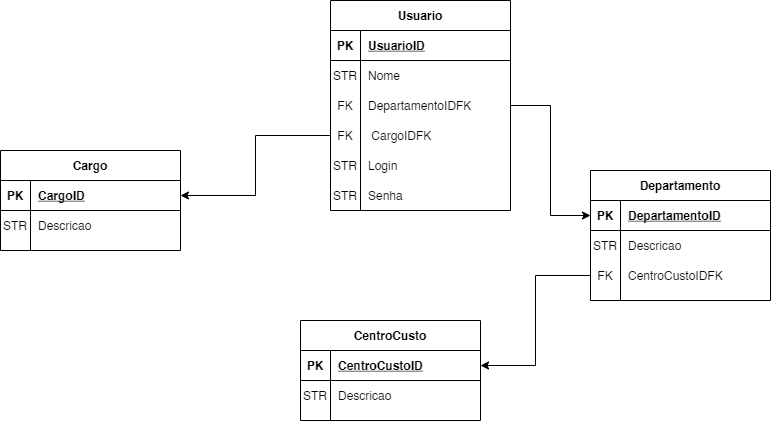

The diagram above was exported from draw.io. Its source (the exported page's mxGraphModel, read from the mxfile embedded in the PNG):
<mxGraphModel dx="1502" dy="772" grid="1" gridSize="10" guides="1" tooltips="1" connect="1" arrows="1" fold="1" page="1" pageScale="1" pageWidth="827" pageHeight="1169" math="0" shadow="0">
  <root>
    <mxCell id="0" />
    <mxCell id="1" parent="0" />
    <mxCell id="lvxSLn_Wk1ZbAr2Pig5--2" value="CentroCusto" style="shape=table;startSize=30;container=1;collapsible=1;childLayout=tableLayout;fixedRows=1;rowLines=0;fontStyle=1;align=center;resizeLast=1;" parent="1" vertex="1">
      <mxGeometry x="310" y="350" width="180" height="100" as="geometry" />
    </mxCell>
    <mxCell id="lvxSLn_Wk1ZbAr2Pig5--3" value="" style="shape=partialRectangle;collapsible=0;dropTarget=0;pointerEvents=0;fillColor=none;top=0;left=0;bottom=1;right=0;points=[[0,0.5],[1,0.5]];portConstraint=eastwest;" parent="lvxSLn_Wk1ZbAr2Pig5--2" vertex="1">
      <mxGeometry y="30" width="180" height="30" as="geometry" />
    </mxCell>
    <mxCell id="lvxSLn_Wk1ZbAr2Pig5--4" value="PK" style="shape=partialRectangle;connectable=0;fillColor=none;top=0;left=0;bottom=0;right=0;fontStyle=1;overflow=hidden;" parent="lvxSLn_Wk1ZbAr2Pig5--3" vertex="1">
      <mxGeometry width="30" height="30" as="geometry">
        <mxRectangle width="30" height="30" as="alternateBounds" />
      </mxGeometry>
    </mxCell>
    <mxCell id="lvxSLn_Wk1ZbAr2Pig5--5" value="CentroCustoID" style="shape=partialRectangle;connectable=0;fillColor=none;top=0;left=0;bottom=0;right=0;align=left;spacingLeft=6;fontStyle=5;overflow=hidden;" parent="lvxSLn_Wk1ZbAr2Pig5--3" vertex="1">
      <mxGeometry x="30" width="150" height="30" as="geometry">
        <mxRectangle width="150" height="30" as="alternateBounds" />
      </mxGeometry>
    </mxCell>
    <mxCell id="lvxSLn_Wk1ZbAr2Pig5--6" value="" style="shape=partialRectangle;collapsible=0;dropTarget=0;pointerEvents=0;fillColor=none;top=0;left=0;bottom=0;right=0;points=[[0,0.5],[1,0.5]];portConstraint=eastwest;" parent="lvxSLn_Wk1ZbAr2Pig5--2" vertex="1">
      <mxGeometry y="60" width="180" height="30" as="geometry" />
    </mxCell>
    <mxCell id="lvxSLn_Wk1ZbAr2Pig5--7" value="STR" style="shape=partialRectangle;connectable=0;fillColor=none;top=0;left=0;bottom=0;right=0;editable=1;overflow=hidden;" parent="lvxSLn_Wk1ZbAr2Pig5--6" vertex="1">
      <mxGeometry width="30" height="30" as="geometry">
        <mxRectangle width="30" height="30" as="alternateBounds" />
      </mxGeometry>
    </mxCell>
    <mxCell id="lvxSLn_Wk1ZbAr2Pig5--8" value="Descricao" style="shape=partialRectangle;connectable=0;fillColor=none;top=0;left=0;bottom=0;right=0;align=left;spacingLeft=6;overflow=hidden;" parent="lvxSLn_Wk1ZbAr2Pig5--6" vertex="1">
      <mxGeometry x="30" width="150" height="30" as="geometry">
        <mxRectangle width="150" height="30" as="alternateBounds" />
      </mxGeometry>
    </mxCell>
    <mxCell id="lvxSLn_Wk1ZbAr2Pig5--15" value="Departamento" style="shape=table;startSize=30;container=1;collapsible=1;childLayout=tableLayout;fixedRows=1;rowLines=0;fontStyle=1;align=center;resizeLast=1;" parent="1" vertex="1">
      <mxGeometry x="600" y="200" width="180" height="130" as="geometry" />
    </mxCell>
    <mxCell id="lvxSLn_Wk1ZbAr2Pig5--16" value="" style="shape=partialRectangle;collapsible=0;dropTarget=0;pointerEvents=0;fillColor=none;top=0;left=0;bottom=1;right=0;points=[[0,0.5],[1,0.5]];portConstraint=eastwest;" parent="lvxSLn_Wk1ZbAr2Pig5--15" vertex="1">
      <mxGeometry y="30" width="180" height="30" as="geometry" />
    </mxCell>
    <mxCell id="lvxSLn_Wk1ZbAr2Pig5--17" value="PK" style="shape=partialRectangle;connectable=0;fillColor=none;top=0;left=0;bottom=0;right=0;fontStyle=1;overflow=hidden;" parent="lvxSLn_Wk1ZbAr2Pig5--16" vertex="1">
      <mxGeometry width="30" height="30" as="geometry">
        <mxRectangle width="30" height="30" as="alternateBounds" />
      </mxGeometry>
    </mxCell>
    <mxCell id="lvxSLn_Wk1ZbAr2Pig5--18" value="DepartamentoID" style="shape=partialRectangle;connectable=0;fillColor=none;top=0;left=0;bottom=0;right=0;align=left;spacingLeft=6;fontStyle=5;overflow=hidden;" parent="lvxSLn_Wk1ZbAr2Pig5--16" vertex="1">
      <mxGeometry x="30" width="150" height="30" as="geometry">
        <mxRectangle width="150" height="30" as="alternateBounds" />
      </mxGeometry>
    </mxCell>
    <mxCell id="lvxSLn_Wk1ZbAr2Pig5--19" value="" style="shape=partialRectangle;collapsible=0;dropTarget=0;pointerEvents=0;fillColor=none;top=0;left=0;bottom=0;right=0;points=[[0,0.5],[1,0.5]];portConstraint=eastwest;" parent="lvxSLn_Wk1ZbAr2Pig5--15" vertex="1">
      <mxGeometry y="60" width="180" height="30" as="geometry" />
    </mxCell>
    <mxCell id="lvxSLn_Wk1ZbAr2Pig5--20" value="STR" style="shape=partialRectangle;connectable=0;fillColor=none;top=0;left=0;bottom=0;right=0;editable=1;overflow=hidden;" parent="lvxSLn_Wk1ZbAr2Pig5--19" vertex="1">
      <mxGeometry width="30" height="30" as="geometry">
        <mxRectangle width="30" height="30" as="alternateBounds" />
      </mxGeometry>
    </mxCell>
    <mxCell id="lvxSLn_Wk1ZbAr2Pig5--21" value="Descricao" style="shape=partialRectangle;connectable=0;fillColor=none;top=0;left=0;bottom=0;right=0;align=left;spacingLeft=6;overflow=hidden;" parent="lvxSLn_Wk1ZbAr2Pig5--19" vertex="1">
      <mxGeometry x="30" width="150" height="30" as="geometry">
        <mxRectangle width="150" height="30" as="alternateBounds" />
      </mxGeometry>
    </mxCell>
    <mxCell id="lvxSLn_Wk1ZbAr2Pig5--22" value="" style="shape=partialRectangle;collapsible=0;dropTarget=0;pointerEvents=0;fillColor=none;top=0;left=0;bottom=0;right=0;points=[[0,0.5],[1,0.5]];portConstraint=eastwest;" parent="lvxSLn_Wk1ZbAr2Pig5--15" vertex="1">
      <mxGeometry y="90" width="180" height="30" as="geometry" />
    </mxCell>
    <mxCell id="lvxSLn_Wk1ZbAr2Pig5--23" value="FK" style="shape=partialRectangle;connectable=0;fillColor=none;top=0;left=0;bottom=0;right=0;editable=1;overflow=hidden;" parent="lvxSLn_Wk1ZbAr2Pig5--22" vertex="1">
      <mxGeometry width="30" height="30" as="geometry">
        <mxRectangle width="30" height="30" as="alternateBounds" />
      </mxGeometry>
    </mxCell>
    <mxCell id="lvxSLn_Wk1ZbAr2Pig5--24" value="CentroCustoIDFK" style="shape=partialRectangle;connectable=0;fillColor=none;top=0;left=0;bottom=0;right=0;align=left;spacingLeft=6;overflow=hidden;" parent="lvxSLn_Wk1ZbAr2Pig5--22" vertex="1">
      <mxGeometry x="30" width="150" height="30" as="geometry">
        <mxRectangle width="150" height="30" as="alternateBounds" />
      </mxGeometry>
    </mxCell>
    <mxCell id="lvxSLn_Wk1ZbAr2Pig5--28" value="Cargo" style="shape=table;startSize=30;container=1;collapsible=1;childLayout=tableLayout;fixedRows=1;rowLines=0;fontStyle=1;align=center;resizeLast=1;" parent="1" vertex="1">
      <mxGeometry x="10" y="180" width="180" height="100" as="geometry" />
    </mxCell>
    <mxCell id="lvxSLn_Wk1ZbAr2Pig5--29" value="" style="shape=partialRectangle;collapsible=0;dropTarget=0;pointerEvents=0;fillColor=none;top=0;left=0;bottom=1;right=0;points=[[0,0.5],[1,0.5]];portConstraint=eastwest;" parent="lvxSLn_Wk1ZbAr2Pig5--28" vertex="1">
      <mxGeometry y="30" width="180" height="30" as="geometry" />
    </mxCell>
    <mxCell id="lvxSLn_Wk1ZbAr2Pig5--30" value="PK" style="shape=partialRectangle;connectable=0;fillColor=none;top=0;left=0;bottom=0;right=0;fontStyle=1;overflow=hidden;" parent="lvxSLn_Wk1ZbAr2Pig5--29" vertex="1">
      <mxGeometry width="30" height="30" as="geometry">
        <mxRectangle width="30" height="30" as="alternateBounds" />
      </mxGeometry>
    </mxCell>
    <mxCell id="lvxSLn_Wk1ZbAr2Pig5--31" value="CargoID" style="shape=partialRectangle;connectable=0;fillColor=none;top=0;left=0;bottom=0;right=0;align=left;spacingLeft=6;fontStyle=5;overflow=hidden;" parent="lvxSLn_Wk1ZbAr2Pig5--29" vertex="1">
      <mxGeometry x="30" width="150" height="30" as="geometry">
        <mxRectangle width="150" height="30" as="alternateBounds" />
      </mxGeometry>
    </mxCell>
    <mxCell id="lvxSLn_Wk1ZbAr2Pig5--32" value="" style="shape=partialRectangle;collapsible=0;dropTarget=0;pointerEvents=0;fillColor=none;top=0;left=0;bottom=0;right=0;points=[[0,0.5],[1,0.5]];portConstraint=eastwest;" parent="lvxSLn_Wk1ZbAr2Pig5--28" vertex="1">
      <mxGeometry y="60" width="180" height="30" as="geometry" />
    </mxCell>
    <mxCell id="lvxSLn_Wk1ZbAr2Pig5--33" value="STR" style="shape=partialRectangle;connectable=0;fillColor=none;top=0;left=0;bottom=0;right=0;editable=1;overflow=hidden;" parent="lvxSLn_Wk1ZbAr2Pig5--32" vertex="1">
      <mxGeometry width="30" height="30" as="geometry">
        <mxRectangle width="30" height="30" as="alternateBounds" />
      </mxGeometry>
    </mxCell>
    <mxCell id="lvxSLn_Wk1ZbAr2Pig5--34" value="Descricao" style="shape=partialRectangle;connectable=0;fillColor=none;top=0;left=0;bottom=0;right=0;align=left;spacingLeft=6;overflow=hidden;" parent="lvxSLn_Wk1ZbAr2Pig5--32" vertex="1">
      <mxGeometry x="30" width="150" height="30" as="geometry">
        <mxRectangle width="150" height="30" as="alternateBounds" />
      </mxGeometry>
    </mxCell>
    <mxCell id="lvxSLn_Wk1ZbAr2Pig5--41" value="Usuario" style="shape=table;startSize=30;container=1;collapsible=1;childLayout=tableLayout;fixedRows=1;rowLines=0;fontStyle=1;align=center;resizeLast=1;" parent="1" vertex="1">
      <mxGeometry x="340" y="30" width="180" height="210" as="geometry" />
    </mxCell>
    <mxCell id="lvxSLn_Wk1ZbAr2Pig5--42" value="" style="shape=partialRectangle;collapsible=0;dropTarget=0;pointerEvents=0;fillColor=none;top=0;left=0;bottom=1;right=0;points=[[0,0.5],[1,0.5]];portConstraint=eastwest;" parent="lvxSLn_Wk1ZbAr2Pig5--41" vertex="1">
      <mxGeometry y="30" width="180" height="30" as="geometry" />
    </mxCell>
    <mxCell id="lvxSLn_Wk1ZbAr2Pig5--43" value="PK" style="shape=partialRectangle;connectable=0;fillColor=none;top=0;left=0;bottom=0;right=0;fontStyle=1;overflow=hidden;" parent="lvxSLn_Wk1ZbAr2Pig5--42" vertex="1">
      <mxGeometry width="30" height="30" as="geometry">
        <mxRectangle width="30" height="30" as="alternateBounds" />
      </mxGeometry>
    </mxCell>
    <mxCell id="lvxSLn_Wk1ZbAr2Pig5--44" value="UsuarioID" style="shape=partialRectangle;connectable=0;fillColor=none;top=0;left=0;bottom=0;right=0;align=left;spacingLeft=6;fontStyle=5;overflow=hidden;" parent="lvxSLn_Wk1ZbAr2Pig5--42" vertex="1">
      <mxGeometry x="30" width="150" height="30" as="geometry">
        <mxRectangle width="150" height="30" as="alternateBounds" />
      </mxGeometry>
    </mxCell>
    <mxCell id="lvxSLn_Wk1ZbAr2Pig5--45" value="" style="shape=partialRectangle;collapsible=0;dropTarget=0;pointerEvents=0;fillColor=none;top=0;left=0;bottom=0;right=0;points=[[0,0.5],[1,0.5]];portConstraint=eastwest;" parent="lvxSLn_Wk1ZbAr2Pig5--41" vertex="1">
      <mxGeometry y="60" width="180" height="30" as="geometry" />
    </mxCell>
    <mxCell id="lvxSLn_Wk1ZbAr2Pig5--46" value="STR" style="shape=partialRectangle;connectable=0;fillColor=none;top=0;left=0;bottom=0;right=0;editable=1;overflow=hidden;" parent="lvxSLn_Wk1ZbAr2Pig5--45" vertex="1">
      <mxGeometry width="30" height="30" as="geometry">
        <mxRectangle width="30" height="30" as="alternateBounds" />
      </mxGeometry>
    </mxCell>
    <mxCell id="lvxSLn_Wk1ZbAr2Pig5--47" value="Nome" style="shape=partialRectangle;connectable=0;fillColor=none;top=0;left=0;bottom=0;right=0;align=left;spacingLeft=6;overflow=hidden;" parent="lvxSLn_Wk1ZbAr2Pig5--45" vertex="1">
      <mxGeometry x="30" width="150" height="30" as="geometry">
        <mxRectangle width="150" height="30" as="alternateBounds" />
      </mxGeometry>
    </mxCell>
    <mxCell id="lvxSLn_Wk1ZbAr2Pig5--48" value="" style="shape=partialRectangle;collapsible=0;dropTarget=0;pointerEvents=0;fillColor=none;top=0;left=0;bottom=0;right=0;points=[[0,0.5],[1,0.5]];portConstraint=eastwest;" parent="lvxSLn_Wk1ZbAr2Pig5--41" vertex="1">
      <mxGeometry y="90" width="180" height="30" as="geometry" />
    </mxCell>
    <mxCell id="lvxSLn_Wk1ZbAr2Pig5--49" value="FK" style="shape=partialRectangle;connectable=0;fillColor=none;top=0;left=0;bottom=0;right=0;editable=1;overflow=hidden;" parent="lvxSLn_Wk1ZbAr2Pig5--48" vertex="1">
      <mxGeometry width="30" height="30" as="geometry">
        <mxRectangle width="30" height="30" as="alternateBounds" />
      </mxGeometry>
    </mxCell>
    <mxCell id="lvxSLn_Wk1ZbAr2Pig5--50" value="DepartamentoIDFK" style="shape=partialRectangle;connectable=0;fillColor=none;top=0;left=0;bottom=0;right=0;align=left;spacingLeft=6;overflow=hidden;" parent="lvxSLn_Wk1ZbAr2Pig5--48" vertex="1">
      <mxGeometry x="30" width="150" height="30" as="geometry">
        <mxRectangle width="150" height="30" as="alternateBounds" />
      </mxGeometry>
    </mxCell>
    <mxCell id="lvxSLn_Wk1ZbAr2Pig5--51" value="" style="shape=partialRectangle;collapsible=0;dropTarget=0;pointerEvents=0;fillColor=none;top=0;left=0;bottom=0;right=0;points=[[0,0.5],[1,0.5]];portConstraint=eastwest;" parent="lvxSLn_Wk1ZbAr2Pig5--41" vertex="1">
      <mxGeometry y="120" width="180" height="30" as="geometry" />
    </mxCell>
    <mxCell id="lvxSLn_Wk1ZbAr2Pig5--52" value="FK" style="shape=partialRectangle;connectable=0;fillColor=none;top=0;left=0;bottom=0;right=0;editable=1;overflow=hidden;" parent="lvxSLn_Wk1ZbAr2Pig5--51" vertex="1">
      <mxGeometry width="30" height="30" as="geometry">
        <mxRectangle width="30" height="30" as="alternateBounds" />
      </mxGeometry>
    </mxCell>
    <mxCell id="lvxSLn_Wk1ZbAr2Pig5--53" value=" CargoIDFK" style="shape=partialRectangle;connectable=0;fillColor=none;top=0;left=0;bottom=0;right=0;align=left;spacingLeft=6;overflow=hidden;" parent="lvxSLn_Wk1ZbAr2Pig5--51" vertex="1">
      <mxGeometry x="30" width="150" height="30" as="geometry">
        <mxRectangle width="150" height="30" as="alternateBounds" />
      </mxGeometry>
    </mxCell>
    <mxCell id="lvxSLn_Wk1ZbAr2Pig5--55" style="edgeStyle=orthogonalEdgeStyle;rounded=0;orthogonalLoop=1;jettySize=auto;html=1;exitX=0;exitY=0.5;exitDx=0;exitDy=0;entryX=1;entryY=0.5;entryDx=0;entryDy=0;" parent="1" source="lvxSLn_Wk1ZbAr2Pig5--22" target="lvxSLn_Wk1ZbAr2Pig5--3" edge="1">
      <mxGeometry relative="1" as="geometry" />
    </mxCell>
    <mxCell id="lvxSLn_Wk1ZbAr2Pig5--56" style="edgeStyle=orthogonalEdgeStyle;rounded=0;orthogonalLoop=1;jettySize=auto;html=1;exitX=1;exitY=0.5;exitDx=0;exitDy=0;entryX=0;entryY=0.5;entryDx=0;entryDy=0;" parent="1" source="lvxSLn_Wk1ZbAr2Pig5--48" target="lvxSLn_Wk1ZbAr2Pig5--16" edge="1">
      <mxGeometry relative="1" as="geometry" />
    </mxCell>
    <mxCell id="lvxSLn_Wk1ZbAr2Pig5--57" style="edgeStyle=orthogonalEdgeStyle;rounded=0;orthogonalLoop=1;jettySize=auto;html=1;exitX=0;exitY=0.5;exitDx=0;exitDy=0;entryX=1;entryY=0.5;entryDx=0;entryDy=0;" parent="1" source="lvxSLn_Wk1ZbAr2Pig5--51" target="lvxSLn_Wk1ZbAr2Pig5--29" edge="1">
      <mxGeometry relative="1" as="geometry" />
    </mxCell>
    <mxCell id="lvxSLn_Wk1ZbAr2Pig5--61" value="Login" style="shape=partialRectangle;connectable=0;fillColor=none;top=0;left=0;bottom=0;right=0;align=left;spacingLeft=6;overflow=hidden;" parent="1" vertex="1">
      <mxGeometry x="370" y="180" width="150" height="30" as="geometry">
        <mxRectangle width="150" height="30" as="alternateBounds" />
      </mxGeometry>
    </mxCell>
    <mxCell id="lvxSLn_Wk1ZbAr2Pig5--62" value="Senha" style="shape=partialRectangle;connectable=0;fillColor=none;top=0;left=0;bottom=0;right=0;align=left;spacingLeft=6;overflow=hidden;" parent="1" vertex="1">
      <mxGeometry x="370" y="210" width="150" height="30" as="geometry">
        <mxRectangle width="150" height="30" as="alternateBounds" />
      </mxGeometry>
    </mxCell>
    <mxCell id="lvxSLn_Wk1ZbAr2Pig5--64" value="STR" style="shape=partialRectangle;connectable=0;fillColor=none;top=0;left=0;bottom=0;right=0;editable=1;overflow=hidden;" parent="1" vertex="1">
      <mxGeometry x="340" y="180" width="30" height="30" as="geometry">
        <mxRectangle width="30" height="30" as="alternateBounds" />
      </mxGeometry>
    </mxCell>
    <mxCell id="lvxSLn_Wk1ZbAr2Pig5--65" value="STR" style="shape=partialRectangle;connectable=0;fillColor=none;top=0;left=0;bottom=0;right=0;editable=1;overflow=hidden;" parent="1" vertex="1">
      <mxGeometry x="340" y="210" width="30" height="30" as="geometry">
        <mxRectangle width="30" height="30" as="alternateBounds" />
      </mxGeometry>
    </mxCell>
  </root>
</mxGraphModel>